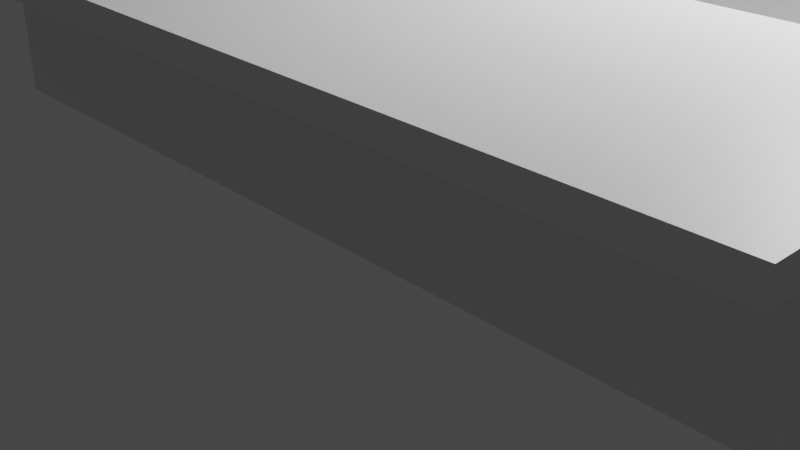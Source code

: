 # Source: Carpa.blend  (saved by Blender 3.6.11; exported with 4.5.12 LTS)
import bpy
from mathutils import Matrix  # noqa: F401  (used for matrix-valued properties, if any)

bpy.ops.wm.read_factory_settings(use_empty=True)
scene = bpy.context.scene
scene.name = 'Scene'

# ---- collections
col_collection = bpy.data.collections.new('Collection'); scene.collection.children.link(col_collection)

# ---- materials (node trees are filled in below, after node groups)
mat_material = bpy.data.materials.new('Material')
mat_material.alpha_threshold = 0.0
mat_material.use_transparent_shadow = False
mat_material.roughness = 0.5
mat_material.line_color = (0.0, 0.0, 0.0, 1.0)

# ---- material node trees
mat_material.use_nodes = True; mat_material.node_tree.nodes.clear()
_N = mat_material.node_tree.nodes; _L = mat_material.node_tree.links
n0 = _N.new('ShaderNodeOutputMaterial'); n0.name = 'Material Output'; n0.location = (300, 300)
n1 = _N.new('ShaderNodeBsdfPrincipled'); n1.name = 'Principled BSDF'; n1.location = (10, 300)
n1.distribution = 'GGX'
n1.subsurface_method = 'RANDOM_WALK_SKIN'
n1.inputs[3].default_value = 1.45
n1.inputs[27].default_value = (0.0, 0.0, 0.0, 1.0)
n1.inputs[28].default_value = 1.0
_L.new(n1.outputs[0], n0.inputs[0])
n0.is_active_output = True

# ---- world
world_world = bpy.data.worlds.new('World'); scene.world = world_world
world_world.use_nodes = True; world_world.node_tree.nodes.clear()
_N = world_world.node_tree.nodes; _L = world_world.node_tree.links
n0 = _N.new('ShaderNodeOutputWorld'); n0.name = 'World Output'; n0.location = (300, 300)
n1 = _N.new('ShaderNodeBackground'); n1.name = 'Background'; n1.location = (10, 300)
n1.inputs[0].default_value = (0.05088, 0.05088, 0.05088, 1.0)
_L.new(n1.outputs[0], n0.inputs[0])
n0.is_active_output = True
world_world.color = (0.05088, 0.05088, 0.05088)
world_world.use_sun_shadow = False
world_world.sun_shadow_jitter_overblur = 0.0

# ---- cameras
cam_camera = bpy.data.cameras.new('Camera')
cam_camera.clip_end = 100.0
cam_camera.ortho_scale = 7.314

# ---- lights
light_light = bpy.data.lights.new('Light', 'POINT')
light_light.transmission_factor = 0.0
light_light.energy = 1000.0
light_light.shadow_soft_size = 0.1
light_light.shadow_maximum_resolution = 0.006
light_light.use_absolute_resolution = True

# ---- meshes
me_cube = bpy.data.meshes.new('Cube')
me_cube.from_pydata([(1.0, 7.323, 1.0), (1.0, 7.323, -1.0), (1.0, -1.0, 1.0), (1.0, -1.0, -1.0), (-1.0, 7.323, 1.0), (-1.0, 7.323, -1.0), (-1.0, -1.0, 1.0), (-1.0, -1.0, -1.0), (1.0, 7.634, -1.0), (-1.0, 7.634, -1.0), (1.0, 7.634, 1.0), (-1.0, 7.634, 1.0), (-1.0, 7.323, 0.2981), (1.0, 7.323, 0.2981), (-1.0, 7.634, 0.2981), (1.0, 7.634, 0.2981), (-1.0, 7.323, 5.153), (1.0, 7.323, 5.153), (-1.0, 7.634, 5.153), (1.0, 7.634, 5.153), (1.0, 7.634, 4.884), (1.0, -0.5246, 4.884), (1.0, -0.5246, 5.153), (-1.0, 7.634, 4.884), (-1.0, -0.9508, 5.153), (1.0, -0.9508, 5.153), (-1.0, -0.5246, 5.153), (-0.9992, -0.943, 4.884), (0.9493, -0.871, 1.0), (-0.9604, -0.871, 1.0), (0.9493, 7.32, 1.0), (-0.9604, 7.32, 1.0), (1.0, -1.0, 1.0), (-1.0, -1.0, 1.0), (1.0, 7.323, 1.0), (-1.0, 7.323, 1.0), (0.7578, 0.6177, -0.9975), (-0.7688, 0.6177, -0.9975), (0.7578, 7.294, -0.9975), (-0.7688, 7.294, -0.9975), (0.9493, -0.871, -0.9975), (-0.9604, -0.871, -0.9975), (0.9493, 7.32, -0.9975), (-0.9604, 7.32, -0.9975), (0.7578, 0.6177, 1.002), (-0.7688, 0.6177, 1.002), (0.7578, 7.294, 1.002), (-0.7688, 7.294, 1.002), (1.0, 7.323, 0.8628), (-1.0, -1.0, 0.8628), (1.0, -1.0, 0.8628), (-1.0, 7.323, 0.8628), (1.0, 7.634, 0.8628), (-1.0, 7.634, 0.8628), (-1.0, -3.643, 0.8628), (-1.0, -3.643, 1.0), (1.0, -3.643, 1.0), (1.0, -3.643, 0.8628), (1.0, 7.323, 4.884), (-1.0, 7.323, 4.884), (1.0, -0.9508, 4.884), (-1.0, -0.9508, 4.884), (-1.0, -0.5246, 4.884), (-0.9992, -0.5171, 4.884), (-0.9992, -0.943, 4.884), (-0.9992, -0.5171, 4.884), (1.0, -0.9508, 4.884), (1.0, -0.5246, 4.884), (-0.9203, 7.323, -1.0), (-0.9203, -1.0, 1.0), (-0.9203, -1.0, -1.0), (-0.9203, 7.323, 1.0), (-0.9203, 7.634, -1.0), (-0.9203, 7.634, 1.0), (-0.9203, 7.323, 0.2981), (-0.9203, 7.634, 0.2981), (-0.9203, 7.323, 5.153), (-0.9203, 7.634, 5.153), (-0.9203, 7.634, 4.884), (-0.9203, 7.323, 4.884), (-0.9203, -0.9508, 5.153), (-0.9203, -0.9508, 4.884), (-0.9203, -1.0, 1.0), (-0.9203, 7.323, 1.0), (-0.8842, -0.871, 1.0), (-0.8842, 7.32, 1.0), (-0.8842, -0.871, -0.9975), (-0.8842, 7.32, -0.9975), (-0.708, 0.6177, -0.9975), (-0.708, 7.294, -0.9975), (-0.708, 0.6177, 1.002), (-0.708, 7.294, 1.002), (-0.9203, 7.634, 0.8628), (-0.9203, -1.0, 0.8628), (-0.9203, -3.643, 1.0), (-0.9203, -3.643, 0.8628), (-0.9195, -0.9433, 4.884), (-0.9195, -0.5174, 4.884), (-0.9203, -0.5246, 5.153), (-0.9195, -0.9433, 4.884), (-0.9195, -0.5174, 4.884), (0.9113, -1.0, -1.0), (0.9113, 7.323, 1.0), (0.9113, 7.634, 1.0), (0.9113, 7.323, 0.2981), (0.9113, 7.634, 0.2981), (0.9113, 7.323, 5.153), (0.9113, 7.634, 5.153), (0.9113, 7.634, 4.884), (0.9113, -0.9508, 5.153), (0.9113, 7.323, 1.0), (0.8647, 7.32, 1.0), (0.8647, 7.32, -0.9975), (0.6901, 7.294, -0.9975), (0.6901, 7.294, 1.002), (0.9113, 7.634, 0.8628), (0.9114, -0.9505, 4.884), (0.9114, -0.5242, 4.884), (0.9113, -0.5246, 5.153), (0.9114, -0.9505, 4.884), (0.9114, -0.5242, 4.884), (0.9113, 7.323, -1.0), (0.9113, -1.0, 1.0), (0.9113, 7.634, -1.0), (0.9113, 7.323, 4.884), (0.9113, -0.9508, 4.884), (0.9113, -1.0, 1.0), (0.8647, -0.871, 1.0), (0.8647, -0.871, -0.9975), (0.6901, 0.6177, -0.9975), (0.6901, 0.6177, 1.002), (0.9113, -1.0, 0.8628), (0.9113, -3.643, 1.0), (0.9113, -3.643, 0.8628), (-0.9992, -0.943, 4.884), (-0.9992, -0.5171, 4.884), (1.0, -0.9508, 4.884), (1.0, -0.5246, 4.884), (0.9114, -0.9505, 4.884), (0.9114, -0.5242, 4.884), (-0.9195, -0.9433, 4.884), (-0.9195, -0.5174, 4.884), (1.0, -0.9508, 0.9761), (1.0, -0.5246, 0.9761), (0.9114, -0.9505, 0.9761), (0.9114, -0.5242, 0.9761), (-0.9992, -0.943, 0.9675), (-0.9992, -0.5171, 0.9675), (-0.9195, -0.9433, 0.9675), (-0.9195, -0.5174, 0.9675)], [], [(4, 6, 33, 35), (69, 6, 55, 94), (49, 6, 4, 51), (121, 1, 3, 101), (48, 0, 2, 50), (68, 5, 9, 72), (115, 103, 10, 52), (0, 10, 15, 13), (48, 1, 8, 52), (51, 4, 11, 53), (58, 20, 19, 17), (102, 0, 13, 104), (11, 4, 12, 14), (73, 11, 14, 75), (106, 17, 19, 107), (98, 26, 24, 80), (23, 59, 16, 18), (78, 23, 18, 77), (75, 14, 23, 78), (14, 12, 59, 23), (104, 13, 58, 124), (13, 15, 20, 58), (125, 60, 25, 109), (21, 22, 25, 60), (117, 124, 58, 21), (26, 62, 61, 24), (31, 29, 41, 43), (2, 0, 34, 32), (71, 4, 35, 83), (122, 2, 32, 126), (84, 29, 33, 82), (30, 28, 32, 34), (29, 31, 35, 33), (111, 30, 34, 110), (89, 39, 47, 91), (127, 28, 40, 128), (85, 31, 43, 87), (28, 30, 42, 40), (88, 37, 41, 86), (38, 36, 40, 42), (37, 39, 43, 41), (113, 38, 42, 112), (91, 47, 45, 90), (36, 38, 46, 44), (39, 37, 45, 47), (129, 36, 44, 130), (5, 51, 53, 9), (0, 48, 52, 10), (123, 115, 52, 8), (1, 48, 50, 3), (7, 49, 51, 5), (70, 93, 49, 7), (95, 94, 55, 54), (50, 2, 56, 57), (131, 50, 57, 133), (6, 49, 54, 55), (58, 17, 22, 21), (27, 96, 116, 60, 125, 81, 61), (16, 59, 62, 26), (27, 61, 62, 59, 63), (21, 60, 66, 67), (76, 16, 26, 98), (119, 99, 140, 138), (27, 63, 65, 64), (117, 21, 67, 120), (96, 27, 64, 99), (116, 96, 99, 119), (63, 97, 100, 65), (65, 100, 141, 135), (106, 76, 98, 118), (49, 93, 95, 54), (133, 132, 94, 95), (101, 131, 93, 70), (9, 53, 92, 72), (37, 88, 90, 45), (114, 91, 90, 130), (39, 89, 87, 43), (129, 88, 86, 128), (111, 85, 87, 112), (29, 84, 86, 41), (113, 89, 91, 114), (31, 85, 83, 35), (127, 84, 82, 126), (6, 69, 82, 33), (102, 71, 83, 110), (63, 59, 79, 97), (61, 81, 80, 24), (12, 74, 79, 59), (105, 75, 78, 108), (108, 78, 77, 107), (118, 98, 80, 109), (16, 76, 77, 18), (103, 73, 75, 105), (4, 71, 74, 12), (53, 11, 73, 92), (121, 68, 72, 123), (5, 68, 70, 7), (122, 69, 94, 132), (2, 122, 132, 56), (1, 121, 123, 8), (10, 103, 105, 15), (22, 118, 109, 25), (20, 108, 107, 19), (15, 105, 108, 20), (0, 102, 110, 34), (28, 127, 126, 32), (38, 113, 114, 46), (30, 111, 112, 42), (36, 129, 128, 40), (46, 114, 130, 44), (3, 50, 131, 101), (57, 56, 132, 133), (17, 106, 118, 22), (60, 116, 119, 66), (97, 117, 120, 100), (64, 65, 135, 134), (93, 131, 133, 95), (72, 92, 115, 123), (88, 129, 130, 90), (89, 113, 112, 87), (84, 127, 128, 86), (85, 111, 110, 83), (69, 122, 126, 82), (97, 79, 124, 117), (81, 125, 109, 80), (74, 104, 124, 79), (76, 106, 107, 77), (71, 102, 104, 74), (92, 73, 103, 115), (68, 121, 101, 70), (139, 137, 143, 145), (135, 141, 149, 147), (140, 141, 139, 138), (120, 67, 137, 139), (67, 66, 136, 137), (99, 64, 134, 140), (100, 120, 139, 141), (66, 119, 138, 136), (144, 145, 143, 142), (137, 136, 142, 143), (136, 138, 144, 142), (138, 139, 145, 144), (146, 147, 149, 148), (141, 140, 148, 149), (140, 134, 146, 148), (134, 135, 147, 146)])
_uv = me_cube.uv_layers.new(name='UVMap')
_uv.uv.foreach_set('vector', [0.625, 0.25, 0.625, 0.0, 0.625, 0.0, 0.625, 0.25, 0.625, 0.99, 0.625, 1.0, 0.625, 1.0, 0.625, 0.99, 0.6079, 0.0, 0.625, 0.0, 0.625, 0.25, 0.6079, 0.25, 0.3639, 0.5, 0.375, 0.5, 0.375, 0.75, 0.3639, 0.75, 0.6079, 0.5, 0.625, 0.5, 0.625, 0.75, 0.6079, 0.75, 0.135, 0.5, 0.125, 0.5, 0.125, 0.5, 0.135, 0.5, 0.6079, 0.4889, 0.625, 0.4889, 0.625, 0.5, 0.6079, 0.5, 0.625, 0.5, 0.625, 0.5, 0.625, 0.5, 0.625, 0.5, 0.6079, 0.5, 0.375, 0.5, 0.375, 0.5, 0.6079, 0.5, 0.6079, 0.25, 0.625, 0.25, 0.625, 0.25, 0.6079, 0.25, 0.625, 0.5, 0.625, 0.5, 0.625, 0.5, 0.625, 0.5, 0.6361, 0.5, 0.625, 0.5, 0.625, 0.5, 0.6361, 0.5, 0.625, 0.25, 0.625, 0.25, 0.625, 0.25, 0.625, 0.25, 0.625, 0.26, 0.625, 0.25, 0.625, 0.25, 0.625, 0.26, 0.6361, 0.5, 0.625, 0.5, 0.625, 0.5, 0.6361, 0.5, 0.865, 0.5, 0.875, 0.5, 0.875, 0.5, 0.865, 0.5, 0.625, 0.25, 0.625, 0.25, 0.625, 0.25, 0.625, 0.25, 0.625, 0.26, 0.625, 0.25, 0.625, 0.25, 0.625, 0.26, 0.625, 0.26, 0.625, 0.25, 0.625, 0.25, 0.625, 0.26, 0.625, 0.25, 0.625, 0.25, 0.625, 0.25, 0.625, 0.25, 0.6361, 0.5, 0.625, 0.5, 0.625, 0.5, 0.6361, 0.5, 0.625, 0.5, 0.625, 0.5, 0.625, 0.5, 0.625, 0.5, 0.6361, 0.5, 0.625, 0.5, 0.625, 0.5, 0.6361, 0.5, 0.625, 0.5, 0.625, 0.5, 0.625, 0.5, 0.625, 0.5, 0.634, 0.5, 0.6361, 0.5, 0.625, 0.5, 0.625, 0.5, 0.625, 0.25, 0.625, 0.25, 0.625, 0.25, 0.625, 0.25, 0.8593, 0.5038, 0.8593, 0.7462, 0.8593, 0.7462, 0.8593, 0.5038, 0.625, 0.75, 0.625, 0.5, 0.625, 0.5, 0.625, 0.75, 0.865, 0.5, 0.875, 0.5, 0.875, 0.5, 0.865, 0.5, 0.625, 0.7611, 0.625, 0.75, 0.625, 0.75, 0.625, 0.7611, 0.8506, 0.7462, 0.8593, 0.7462, 0.875, 0.75, 0.865, 0.75, 0.6407, 0.5038, 0.6407, 0.7462, 0.625, 0.75, 0.625, 0.5, 0.8593, 0.7462, 0.8593, 0.5038, 0.875, 0.5, 0.875, 0.75, 0.6504, 0.5038, 0.6407, 0.5038, 0.625, 0.5, 0.6361, 0.5, 0.8304, 0.5094, 0.8374, 0.5094, 0.8374, 0.5094, 0.8304, 0.5094, 0.6504, 0.7462, 0.6407, 0.7462, 0.6407, 0.7462, 0.6504, 0.7462, 0.8506, 0.5038, 0.8593, 0.5038, 0.8593, 0.5038, 0.8506, 0.5038, 0.6407, 0.7462, 0.6407, 0.5038, 0.6407, 0.5038, 0.6407, 0.7462, 0.8304, 0.7406, 0.8374, 0.7406, 0.8593, 0.7462, 0.8506, 0.7462, 0.6626, 0.5094, 0.6626, 0.7406, 0.6407, 0.7462, 0.6407, 0.5038, 0.8374, 0.7406, 0.8374, 0.5094, 0.8593, 0.5038, 0.8593, 0.7462, 0.6704, 0.5094, 0.6626, 0.5094, 0.6407, 0.5038, 0.6504, 0.5038, 0.8304, 0.5094, 0.8374, 0.5094, 0.8374, 0.7406, 0.8304, 0.7406, 0.6626, 0.7406, 0.6626, 0.5094, 0.6626, 0.5094, 0.6626, 0.7406, 0.8374, 0.5094, 0.8374, 0.7406, 0.8374, 0.7406, 0.8374, 0.5094, 0.6704, 0.7406, 0.6626, 0.7406, 0.6626, 0.7406, 0.6704, 0.7406, 0.375, 0.25, 0.6079, 0.25, 0.6079, 0.25, 0.375, 0.25, 0.625, 0.5, 0.6079, 0.5, 0.6079, 0.5, 0.625, 0.5, 0.375, 0.4889, 0.6079, 0.4889, 0.6079, 0.5, 0.375, 0.5, 0.375, 0.5, 0.6079, 0.5, 0.6079, 0.75, 0.375, 0.75, 0.375, 0.0, 0.6079, 0.0, 0.6079, 0.25, 0.375, 0.25, 0.375, 0.99, 0.6079, 0.99, 0.6079, 1.0, 0.375, 1.0, 0.6079, 0.99, 0.625, 0.99, 0.625, 1.0, 0.6079, 1.0, 0.6079, 0.75, 0.625, 0.75, 0.625, 0.75, 0.6079, 0.75, 0.6079, 0.7611, 0.6079, 0.75, 0.6079, 0.75, 0.6079, 0.7611, 0.625, 0.0, 0.6079, 0.0, 0.6079, 0.0, 0.625, 0.0, 0.625, 0.5, 0.625, 0.5, 0.625, 0.5, 0.625, 0.5, 0.826, 0.5, 0.818, 0.5, 0.6339, 0.5, 0.625, 0.5, 0.6361, 0.5, 0.865, 0.5, 0.875, 0.5, 0.625, 0.25, 0.625, 0.25, 0.625, 0.25, 0.625, 0.25, 0.826, 0.5, 0.875, 0.5, 0.875, 0.5, 0.875, 0.5, 0.8285, 0.5, 0.625, 0.5, 0.625, 0.5, 0.625, 0.5, 0.625, 0.5, 0.865, 0.5, 0.875, 0.5, 0.875, 0.5, 0.865, 0.5, 0.6339, 0.5, 0.8184, 0.5, 0.8184, 0.5, 0.6339, 0.5, 0.826, 0.5, 0.8285, 0.5, 0.8285, 0.5, 0.826, 0.5, 0.634, 0.5, 0.625, 0.5, 0.625, 0.5, 0.634, 0.5, 0.818, 0.5, 0.826, 0.5, 0.826, 0.5, 0.8184, 0.5, 0.6339, 0.5, 0.818, 0.5, 0.8184, 0.5, 0.6339, 0.5, 0.8285, 0.5, 0.8204, 0.5, 0.8204, 0.5, 0.8285, 0.5, 0.8285, 0.5, 0.8204, 0.5, 0.8204, 0.5, 0.8285, 0.5, 0.6361, 0.5, 0.865, 0.5, 0.865, 0.5, 0.6361, 0.5, 0.6079, 1.0, 0.6079, 0.99, 0.6079, 0.99, 0.6079, 1.0, 0.6079, 0.7611, 0.625, 0.7611, 0.625, 0.99, 0.6079, 0.99, 0.375, 0.7611, 0.6079, 0.7611, 0.6079, 0.99, 0.375, 0.99, 0.375, 0.25, 0.6079, 0.25, 0.6079, 0.26, 0.375, 0.26, 0.8374, 0.7406, 0.8304, 0.7406, 0.8304, 0.7406, 0.8374, 0.7406, 0.6704, 0.5094, 0.8304, 0.5094, 0.8304, 0.7406, 0.6704, 0.7406, 0.8374, 0.5094, 0.8304, 0.5094, 0.8506, 0.5038, 0.8593, 0.5038, 0.6704, 0.7406, 0.8304, 0.7406, 0.8506, 0.7462, 0.6504, 0.7462, 0.6504, 0.5038, 0.8506, 0.5038, 0.8506, 0.5038, 0.6504, 0.5038, 0.8593, 0.7462, 0.8506, 0.7462, 0.8506, 0.7462, 0.8593, 0.7462, 0.6704, 0.5094, 0.8304, 0.5094, 0.8304, 0.5094, 0.6704, 0.5094, 0.8593, 0.5038, 0.8506, 0.5038, 0.865, 0.5, 0.875, 0.5, 0.6504, 0.7462, 0.8506, 0.7462, 0.865, 0.75, 0.6361, 0.75, 0.625, 1.0, 0.625, 0.99, 0.625, 0.99, 0.625, 1.0, 0.6361, 0.5, 0.865, 0.5, 0.865, 0.5, 0.6361, 0.5, 0.8285, 0.5, 0.875, 0.5, 0.865, 0.5, 0.8204, 0.5, 0.875, 0.5, 0.865, 0.5, 0.865, 0.5, 0.875, 0.5, 0.875, 0.5, 0.865, 0.5, 0.865, 0.5, 0.875, 0.5, 0.625, 0.4889, 0.625, 0.26, 0.625, 0.26, 0.625, 0.4889, 0.625, 0.4889, 0.625, 0.26, 0.625, 0.26, 0.625, 0.4889, 0.6361, 0.5, 0.865, 0.5, 0.865, 0.5, 0.6361, 0.5, 0.875, 0.5, 0.865, 0.5, 0.865, 0.5, 0.875, 0.5, 0.625, 0.4889, 0.625, 0.26, 0.625, 0.26, 0.625, 0.4889, 0.875, 0.5, 0.865, 0.5, 0.865, 0.5, 0.875, 0.5, 0.6079, 0.25, 0.625, 0.25, 0.625, 0.26, 0.6079, 0.26, 0.3639, 0.5, 0.135, 0.5, 0.135, 0.5, 0.3639, 0.5, 0.125, 0.5, 0.135, 0.5, 0.135, 0.75, 0.125, 0.75, 0.625, 0.7611, 0.625, 0.99, 0.625, 0.99, 0.625, 0.7611, 0.625, 0.75, 0.625, 0.7611, 0.625, 0.7611, 0.625, 0.75, 0.375, 0.5, 0.3639, 0.5, 0.3639, 0.5, 0.375, 0.5, 0.625, 0.5, 0.625, 0.4889, 0.625, 0.4889, 0.625, 0.5, 0.625, 0.5, 0.6361, 0.5, 0.6361, 0.5, 0.625, 0.5, 0.625, 0.5, 0.625, 0.4889, 0.625, 0.4889, 0.625, 0.5, 0.625, 0.5, 0.625, 0.4889, 0.625, 0.4889, 0.625, 0.5, 0.625, 0.5, 0.6361, 0.5, 0.6361, 0.5, 0.625, 0.5, 0.6407, 0.7462, 0.6504, 0.7462, 0.6361, 0.75, 0.625, 0.75, 0.6626, 0.5094, 0.6704, 0.5094, 0.6704, 0.5094, 0.6626, 0.5094, 0.6407, 0.5038, 0.6504, 0.5038, 0.6504, 0.5038, 0.6407, 0.5038, 0.6626, 0.7406, 0.6704, 0.7406, 0.6504, 0.7462, 0.6407, 0.7462, 0.6626, 0.5094, 0.6704, 0.5094, 0.6704, 0.7406, 0.6626, 0.7406, 0.375, 0.75, 0.6079, 0.75, 0.6079, 0.7611, 0.375, 0.7611, 0.6079, 0.75, 0.625, 0.75, 0.625, 0.7611, 0.6079, 0.7611, 0.625, 0.5, 0.6361, 0.5, 0.6361, 0.5, 0.625, 0.5, 0.625, 0.5, 0.6339, 0.5, 0.6339, 0.5, 0.625, 0.5, 0.8204, 0.5, 0.634, 0.5, 0.634, 0.5, 0.8204, 0.5, 0.826, 0.5, 0.8285, 0.5, 0.8285, 0.5, 0.826, 0.5, 0.6079, 0.99, 0.6079, 0.7611, 0.6079, 0.7611, 0.6079, 0.99, 0.375, 0.26, 0.6079, 0.26, 0.6079, 0.4889, 0.375, 0.4889, 0.8304, 0.7406, 0.6704, 0.7406, 0.6704, 0.7406, 0.8304, 0.7406, 0.8304, 0.5094, 0.6704, 0.5094, 0.6504, 0.5038, 0.8506, 0.5038, 0.8506, 0.7462, 0.6504, 0.7462, 0.6504, 0.7462, 0.8506, 0.7462, 0.8506, 0.5038, 0.6504, 0.5038, 0.6361, 0.5, 0.865, 0.5, 0.625, 0.99, 0.625, 0.7611, 0.625, 0.7611, 0.625, 0.99, 0.8204, 0.5, 0.865, 0.5, 0.6361, 0.5, 0.634, 0.5, 0.865, 0.5, 0.6361, 0.5, 0.6361, 0.5, 0.865, 0.5, 0.865, 0.5, 0.6361, 0.5, 0.6361, 0.5, 0.865, 0.5, 0.865, 0.5, 0.6361, 0.5, 0.6361, 0.5, 0.865, 0.5, 0.865, 0.5, 0.6361, 0.5, 0.6361, 0.5, 0.865, 0.5, 0.6079, 0.26, 0.625, 0.26, 0.625, 0.4889, 0.6079, 0.4889, 0.135, 0.5, 0.3639, 0.5, 0.3639, 0.75, 0.135, 0.75, 0.634, 0.5, 0.625, 0.5, 0.625, 0.5, 0.634, 0.5, 0.8285, 0.5, 0.8204, 0.5, 0.8204, 0.5, 0.8285, 0.5, 0.8184, 0.5, 0.8204, 0.5, 0.634, 0.5, 0.6339, 0.5, 0.634, 0.5, 0.625, 0.5, 0.625, 0.5, 0.634, 0.5, 0.625, 0.5, 0.625, 0.5, 0.625, 0.5, 0.625, 0.5, 0.8184, 0.5, 0.826, 0.5, 0.826, 0.5, 0.8184, 0.5, 0.8204, 0.5, 0.634, 0.5, 0.634, 0.5, 0.8204, 0.5, 0.625, 0.5, 0.6339, 0.5, 0.6339, 0.5, 0.625, 0.5, 0.6339, 0.5, 0.634, 0.5, 0.625, 0.5, 0.625, 0.5, 0.625, 0.5, 0.625, 0.5, 0.625, 0.5, 0.625, 0.5, 0.625, 0.5, 0.6339, 0.5, 0.6339, 0.5, 0.625, 0.5, 0.6339, 0.5, 0.634, 0.5, 0.634, 0.5, 0.6339, 0.5, 0.826, 0.5, 0.8285, 0.5, 0.8204, 0.5, 0.8184, 0.5, 0.8204, 0.5, 0.8184, 0.5, 0.8184, 0.5, 0.8204, 0.5, 0.8184, 0.5, 0.826, 0.5, 0.826, 0.5, 0.8184, 0.5, 0.826, 0.5, 0.8285, 0.5, 0.8285, 0.5, 0.826, 0.5])
me_cube.materials.append(mat_material)
me_cube.use_mirror_vertex_groups = False
me_cube.update()

# ---- objects
ob_cube = bpy.data.objects.new('Cube', me_cube)
ob_light = bpy.data.objects.new('Light', light_light)
ob_camera = bpy.data.objects.new('Camera', cam_camera)

# ---- transforms, parenting, visibility, modifiers, constraints
ob_cube.location = (0.0, 0.0, 1.626)
ob_cube.scale = (5.78, 1.0, 1.488)
ob_cube.lock_rotations_4d = False
ob_cube.empty_display_type = 'ARROWS'
ob_cube.lineart.crease_threshold = 0.0
ob_light.location = (4.076, 1.005, 5.904)
ob_light.rotation_euler = (0.6503, 0.05522, 1.866)
ob_light.lock_rotations_4d = False
ob_light.empty_display_type = 'ARROWS'
ob_light.color = (0.0, 0.0, 0.0, 0.0)
ob_light.lineart.crease_threshold = 0.0
ob_camera.location = (7.359, -6.926, 4.958)
ob_camera.rotation_euler = (1.109, 0.0, 0.8149)
ob_camera.lock_rotations_4d = False
ob_camera.empty_display_type = 'ARROWS'
ob_camera.color = (0.0, 0.0, 0.0, 0.0)
ob_camera.display_type = 'WIRE'
ob_camera.lineart.crease_threshold = 0.0

# ---- collection membership
col_collection.objects.link(ob_cube)
col_collection.objects.link(ob_light)
col_collection.objects.link(ob_camera)

# ---- scene / render settings (as saved in the file)
scene.camera = ob_camera
scene.frame_start = 1; scene.frame_end = 250; scene.frame_set(1)
scene.render.engine = 'BLENDER_EEVEE_NEXT'
scene.cycles.sampling_pattern = 'TABULATED_SOBOL'
scene.view_settings.view_transform = 'Filmic'
bpy.context.view_layer.update()
